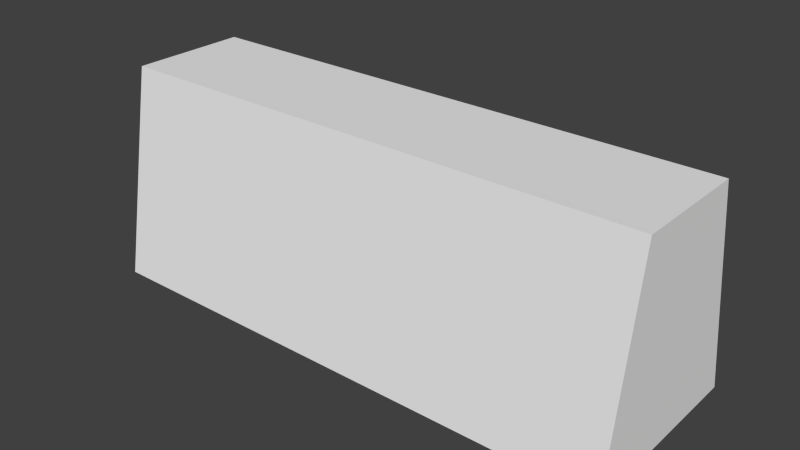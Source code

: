 # Source: object-barrier.blend  (saved by Blender 2.73.0; exported with 4.5.12 LTS)
import bpy
from mathutils import Matrix  # noqa: F401  (used for matrix-valued properties, if any)

bpy.ops.wm.read_factory_settings(use_empty=True)
scene = bpy.context.scene
scene.name = 'Scene'

# ---- collections
col_collection_1 = bpy.data.collections.new('Collection 1'); scene.collection.children.link(col_collection_1)

# ---- materials (node trees are filled in below, after node groups)
mat_7_001 = bpy.data.materials.new('_7.001')
mat_7_001.alpha_threshold = 0.0
mat_7_001.use_transparent_shadow = False
mat_7_001.diffuse_color = (0.8275, 0.8275, 0.8275, 1.0)
mat_7_001.specular_color = (0.3294, 0.3294, 0.3294)
mat_7_001.roughness = 0.5

# ---- material node trees

# ---- world
world_world = bpy.data.worlds.new('World'); scene.world = world_world
world_world.color = (0.05088, 0.05088, 0.05088)
world_world.use_sun_shadow = False
world_world.sun_shadow_jitter_overblur = 0.0
world_world.cycles.sampling_method = 'MANUAL'
world_world.cycles.sample_map_resolution = 256

# ---- meshes
me_group58_002 = bpy.data.meshes.new('Group58.002')
me_group58_002.from_pydata([(-0.2189, -0.05513, 0.168), (-0.2189, 0.07051, -0.001987), (-0.2189, -0.0846, -0.001987), (-0.2189, 0.04103, 0.168), (0.2211, 0.04103, 0.168), (0.2211, -0.05513, 0.168), (0.2211, -0.0846, -0.001987), (0.2211, 0.07051, -0.001987)], [], [(6, 2, 1, 7), (5, 0, 2, 6), (3, 4, 7, 1), (5, 4, 3, 0), (0, 3, 1, 2), (5, 6, 7, 4)])
_uv = me_group58_002.uv_layers.new(name='UVMap')
_uv.uv.foreach_set('vector', [17.32, 0.0, 0.0, 0.0, 0.0, 6.107, 17.32, 6.107, 17.32, 6.793, -3.434e-18, 6.793, 0.0, 0.0, 17.32, 8.758e-18, -5.771e-31, 5.75, -17.32, 5.75, -17.32, -1.043, -7.124e-31, -1.043, 17.32, 1.16, 17.32, 4.946, 0.0, 4.946, 0.0, 1.16, -1.16, 6.693, -4.946, 6.693, -6.107, 0.0, 0.0, 0.0, 1.16, 6.693, 0.0, 0.0, 6.107, 0.0, 4.946, 6.693])
me_group58_002.materials.append(mat_7_001)
me_group58_002.use_remesh_preserve_volume = False
me_group58_002.use_remesh_preserve_attributes = False
me_group58_002.use_mirror_vertex_groups = False
me_group58_002.update()

# ---- objects
ob_group58 = bpy.data.objects.new('Group58', me_group58_002)

# ---- transforms, parenting, visibility, modifiers, constraints
ob_group58.location = (0.0, 0.0, 0.0)
ob_group58.lineart.crease_threshold = 0.0

# ---- collection membership
col_collection_1.objects.link(ob_group58)

# ---- scene / render settings (as saved in the file)
scene.frame_start = 1; scene.frame_end = 250; scene.frame_set(3)
scene.render.engine = 'BLENDER_EEVEE_NEXT'
scene.render.resolution_percentage = 50
scene.render.dither_intensity = 0.0
scene.cycles.use_denoising = False
scene.cycles.samples = 10
scene.cycles.sampling_pattern = 'TABULATED_SOBOL'
scene.cycles.light_sampling_threshold = 0.0
scene.cycles.use_adaptive_sampling = False
scene.cycles.use_light_tree = False
scene.cycles.blur_glossy = 0.0
scene.cycles.pixel_filter_type = 'GAUSSIAN'
scene.cycles.sample_clamp_indirect = 0.0
scene.view_settings.view_transform = 'Standard'
bpy.context.view_layer.update()

# ---- added for rendering (the .blend has no active camera and no usable light): camera, sun
cam_auto = bpy.data.cameras.new('AutoCamera')
cam_auto.lens = 50.0
cam_auto.sensor_width = 36.0
cam_auto.clip_end = 1000.0
ob_auto_camera = bpy.data.objects.new('AutoCamera', cam_auto)
scene.collection.objects.link(ob_auto_camera)
ob_auto_camera.location = (0.460518, -0.558349, 0.450546)
ob_auto_camera.rotation_euler = (1.09748, -7.21219e-08, 0.694738)
scene.camera = ob_auto_camera
light_auto_sun = bpy.data.lights.new('AutoSun', 'SUN')
light_auto_sun.energy = 3.0
light_auto_sun.angle = 0.0523599
ob_auto_sun = bpy.data.objects.new('AutoSun', light_auto_sun)
scene.collection.objects.link(ob_auto_sun)
ob_auto_sun.rotation_euler = (0.872665, 0.174533, 0.523599)
bpy.context.view_layer.update()

